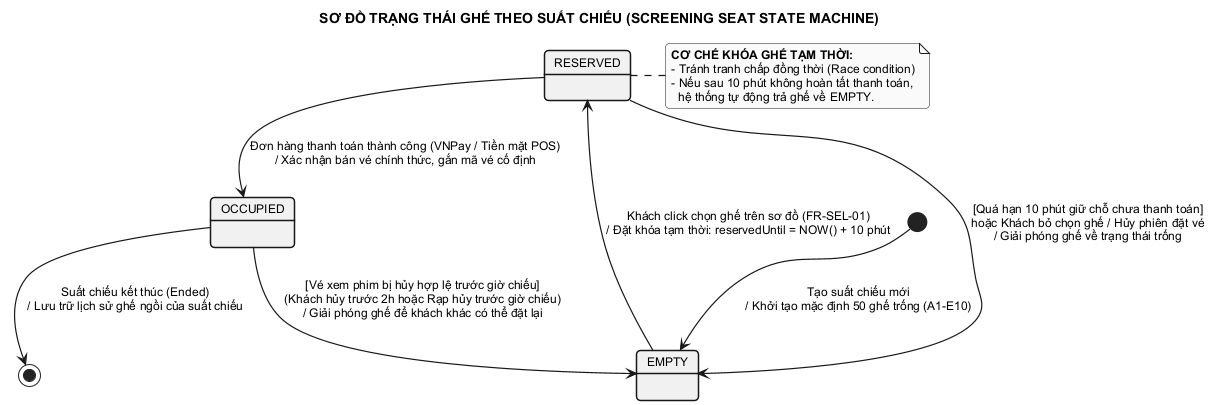

The diagram above was rendered by PlantUML. Its source (embedded in the PNG):
@startuml state_seat
skinparam monochrome true
skinparam style strictuml
skinparam defaultFontName Arial
skinparam defaultFontSize 12
skinparam roundCorner 8
skinparam state {
    BorderThickness 1.5
    ArrowThickness 1.2
}

title SƠ ĐỒ TRẠNG THÁI GHẾ THEO SUẤT CHIẾU (SCREENING SEAT STATE MACHINE)

[*] --> EMPTY : Tạo suất chiếu mới\n/ Khởi tạo mặc định 50 ghế trống (A1-E10)

EMPTY --> RESERVED : Khách click chọn ghế trên sơ đồ (FR-SEL-01)\n/ Đặt khóa tạm thời: reservedUntil = NOW() + 10 phút

RESERVED --> EMPTY : [Quá hạn 10 phút giữ chỗ chưa thanh toán]\nhoặc Khách bỏ chọn ghế / Hủy phiên đặt vé\n/ Giải phóng ghế về trạng thái trống

RESERVED --> OCCUPIED : Đơn hàng thanh toán thành công (VNPay / Tiền mặt POS)\n/ Xác nhận bán vé chính thức, gắn mã vé cố định

OCCUPIED --> EMPTY : [Vé xem phim bị hủy hợp lệ trước giờ chiếu]\n(Khách hủy trước 2h hoặc Rạp hủy trước giờ chiếu)\n/ Giải phóng ghế để khách khác có thể đặt lại

OCCUPIED --> [*] : Suất chiếu kết thúc (Ended)\n/ Lưu trữ lịch sử ghế ngồi của suất chiếu

note right of RESERVED
  <b>CƠ CHẾ KHÓA GHẾ TẠM THỜI:</b>
  - Tránh tranh chấp đồng thời (Race condition)
  - Nếu sau 10 phút không hoàn tất thanh toán,
    hệ thống tự động trả ghế về EMPTY.
end note

@enduml